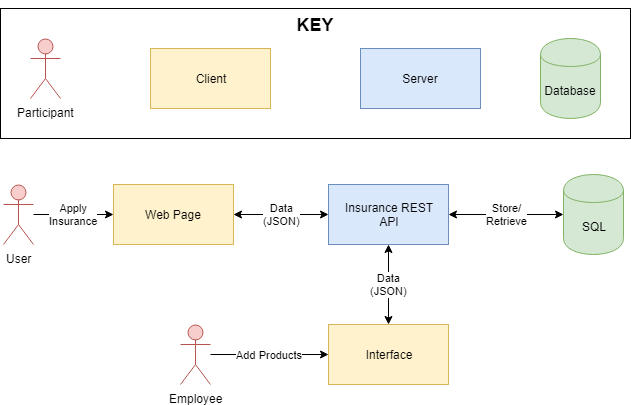

The diagram above was exported from draw.io. Its source (the exported page's mxGraphModel, read from the mxfile embedded in the PNG):
<mxGraphModel dx="1394" dy="725" grid="1" gridSize="10" guides="1" tooltips="1" connect="1" arrows="1" fold="1" page="1" pageScale="1" pageWidth="827" pageHeight="583" math="0" shadow="0">
  <root>
    <mxCell id="0" />
    <mxCell id="1" parent="0" />
    <mxCell id="2" value="&lt;h2&gt;KEY&lt;/h2&gt;&lt;div&gt;&lt;br&gt;&lt;/div&gt;&lt;div&gt;&lt;br&gt;&lt;/div&gt;&lt;div&gt;&lt;br&gt;&lt;/div&gt;&lt;div&gt;&lt;br&gt;&lt;/div&gt;&lt;div&gt;&lt;br&gt;&lt;/div&gt;&lt;div&gt;&lt;br&gt;&lt;/div&gt;&lt;div&gt;&lt;br&gt;&lt;/div&gt;" style="rounded=0;whiteSpace=wrap;html=1;align=center;" vertex="1" parent="1">
      <mxGeometry x="100" y="40" width="630" height="130" as="geometry" />
    </mxCell>
    <mxCell id="3" value="Apply&lt;br&gt;Insurance&lt;br&gt;" style="edgeStyle=orthogonalEdgeStyle;rounded=0;orthogonalLoop=1;jettySize=auto;html=1;" edge="1" source="4" target="12" parent="1">
      <mxGeometry relative="1" as="geometry" />
    </mxCell>
    <mxCell id="4" value="User" style="shape=umlActor;verticalLabelPosition=bottom;labelBackgroundColor=#ffffff;verticalAlign=top;html=1;outlineConnect=0;fillColor=#f8cecc;strokeColor=#b85450;" vertex="1" parent="1">
      <mxGeometry x="103" y="216" width="30" height="60" as="geometry" />
    </mxCell>
    <mxCell id="5" value="Add Products" style="edgeStyle=orthogonalEdgeStyle;rounded=0;orthogonalLoop=1;jettySize=auto;html=1;" edge="1" source="6" target="10" parent="1">
      <mxGeometry relative="1" as="geometry" />
    </mxCell>
    <mxCell id="6" value="Employee" style="shape=umlActor;verticalLabelPosition=bottom;labelBackgroundColor=#ffffff;verticalAlign=top;html=1;outlineConnect=0;fillColor=#f8cecc;strokeColor=#b85450;" vertex="1" parent="1">
      <mxGeometry x="280" y="356" width="30" height="60" as="geometry" />
    </mxCell>
    <mxCell id="7" value="Data&lt;br&gt;(JSON)" style="edgeStyle=orthogonalEdgeStyle;rounded=0;orthogonalLoop=1;jettySize=auto;html=1;startArrow=classic;startFill=1;" edge="1" source="9" target="10" parent="1">
      <mxGeometry relative="1" as="geometry" />
    </mxCell>
    <mxCell id="8" value="Store/&lt;br&gt;Retrieve&lt;br&gt;" style="edgeStyle=orthogonalEdgeStyle;rounded=0;orthogonalLoop=1;jettySize=auto;html=1;startArrow=classic;startFill=1;entryX=0;entryY=0.5;entryDx=0;entryDy=0;" edge="1" source="9" target="13" parent="1">
      <mxGeometry relative="1" as="geometry">
        <mxPoint x="613" y="246" as="targetPoint" />
      </mxGeometry>
    </mxCell>
    <mxCell id="9" value="Insurance REST&lt;br&gt;API" style="rounded=0;whiteSpace=wrap;html=1;fillColor=#dae8fc;strokeColor=#6c8ebf;" vertex="1" parent="1">
      <mxGeometry x="428" y="216" width="120" height="60" as="geometry" />
    </mxCell>
    <mxCell id="10" value="Interface&lt;br&gt;" style="rounded=0;whiteSpace=wrap;html=1;fillColor=#fff2cc;strokeColor=#d6b656;" vertex="1" parent="1">
      <mxGeometry x="428" y="356" width="120" height="60" as="geometry" />
    </mxCell>
    <mxCell id="11" value="Data&lt;br&gt;(JSON)&lt;br&gt;" style="edgeStyle=orthogonalEdgeStyle;rounded=0;orthogonalLoop=1;jettySize=auto;html=1;startArrow=classic;startFill=1;entryX=0;entryY=0.5;entryDx=0;entryDy=0;" edge="1" source="12" target="9" parent="1">
      <mxGeometry relative="1" as="geometry">
        <mxPoint x="413" y="246" as="targetPoint" />
      </mxGeometry>
    </mxCell>
    <mxCell id="12" value="Web Page&lt;br&gt;" style="rounded=0;whiteSpace=wrap;html=1;fillColor=#fff2cc;strokeColor=#d6b656;" vertex="1" parent="1">
      <mxGeometry x="213" y="216" width="120" height="60" as="geometry" />
    </mxCell>
    <mxCell id="13" value="SQL" style="shape=cylinder;whiteSpace=wrap;html=1;boundedLbl=1;backgroundOutline=1;fillColor=#d5e8d4;strokeColor=#82b366;" vertex="1" parent="1">
      <mxGeometry x="663" y="206" width="60" height="80" as="geometry" />
    </mxCell>
    <mxCell id="14" value="&lt;div style=&quot;text-align: center&quot;&gt;&lt;span&gt;Participant&lt;/span&gt;&lt;/div&gt;" style="shape=umlActor;verticalLabelPosition=bottom;labelBackgroundColor=#ffffff;verticalAlign=top;html=1;outlineConnect=0;fillColor=#f8cecc;strokeColor=#b85450;" vertex="1" parent="1">
      <mxGeometry x="130" y="70" width="30" height="60" as="geometry" />
    </mxCell>
    <mxCell id="15" value="Client&lt;br&gt;" style="rounded=0;whiteSpace=wrap;html=1;fillColor=#fff2cc;strokeColor=#d6b656;" vertex="1" parent="1">
      <mxGeometry x="250" y="80" width="120" height="60" as="geometry" />
    </mxCell>
    <mxCell id="16" value="Server" style="rounded=0;whiteSpace=wrap;html=1;fillColor=#dae8fc;strokeColor=#6c8ebf;" vertex="1" parent="1">
      <mxGeometry x="460" y="80" width="120" height="60" as="geometry" />
    </mxCell>
    <mxCell id="17" value="Database" style="shape=cylinder;whiteSpace=wrap;html=1;boundedLbl=1;backgroundOutline=1;fillColor=#d5e8d4;strokeColor=#82b366;" vertex="1" parent="1">
      <mxGeometry x="640" y="70" width="60" height="80" as="geometry" />
    </mxCell>
  </root>
</mxGraphModel>